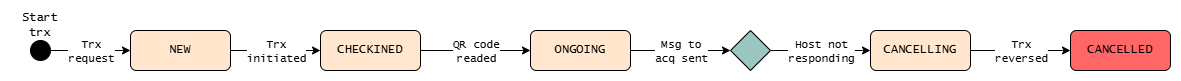

The diagram above was exported from draw.io. Its source (the exported page's mxGraphModel, read from the mxfile embedded in the PNG):
<mxGraphModel dx="1364" dy="911" grid="1" gridSize="10" guides="1" tooltips="1" connect="1" arrows="1" fold="1" page="1" pageScale="1" pageWidth="1169" pageHeight="827" math="0" shadow="0">
  <root>
    <mxCell id="0" />
    <mxCell id="1" parent="0" />
    <mxCell id="R5hzVP3OexNRKjKLjdJS-2" parent="1" style="ellipse;whiteSpace=wrap;html=1;aspect=fixed;fillColor=#000000;fontFamily=Lucida Console;" value="" vertex="1">
      <mxGeometry height="20" width="20" x="20" y="130" as="geometry" />
    </mxCell>
    <mxCell id="R5hzVP3OexNRKjKLjdJS-3" parent="1" style="rounded=1;whiteSpace=wrap;html=1;fillColor=#FFE6CC;fontFamily=Lucida Console;" value="NEW" vertex="1">
      <mxGeometry height="40" width="100" x="120" y="120" as="geometry" />
    </mxCell>
    <mxCell id="R5hzVP3OexNRKjKLjdJS-7" parent="1" style="rounded=1;whiteSpace=wrap;html=1;fillColor=#FFE6CC;fontFamily=Lucida Console;" value="ONGOING" vertex="1">
      <mxGeometry height="40" width="100" x="520" y="120" as="geometry" />
    </mxCell>
    <mxCell id="R5hzVP3OexNRKjKLjdJS-9" parent="1" style="rounded=1;whiteSpace=wrap;html=1;fillColor=#FFE6CC;fontFamily=Lucida Console;" value="CANCELLING" vertex="1">
      <mxGeometry height="40" width="100" x="860" y="120" as="geometry" />
    </mxCell>
    <mxCell id="R5hzVP3OexNRKjKLjdJS-11" parent="1" style="rounded=1;whiteSpace=wrap;html=1;fillColor=#FF6666;fontFamily=Lucida Console;" value="CANCELLED" vertex="1">
      <mxGeometry height="40" width="100" x="1060" y="120" as="geometry" />
    </mxCell>
    <mxCell id="R5hzVP3OexNRKjKLjdJS-14" parent="1" style="rhombus;whiteSpace=wrap;html=1;fillColor=#9AC7BF;fontFamily=Lucida Console;" value="" vertex="1">
      <mxGeometry height="40" width="40" x="720" y="120" as="geometry" />
    </mxCell>
    <mxCell id="R5hzVP3OexNRKjKLjdJS-16" parent="1" style="text;html=1;whiteSpace=wrap;strokeColor=none;fillColor=none;align=center;verticalAlign=middle;rounded=0;fontFamily=Lucida Console;" value="Start trx" vertex="1">
      <mxGeometry height="30" width="60" y="100" as="geometry" />
    </mxCell>
    <mxCell id="R5hzVP3OexNRKjKLjdJS-23" edge="1" parent="1" source="R5hzVP3OexNRKjKLjdJS-2" style="endArrow=classic;html=1;rounded=0;exitX=1;exitY=0.5;exitDx=0;exitDy=0;entryX=0;entryY=0.5;entryDx=0;entryDy=0;fontFamily=Lucida Console;" target="R5hzVP3OexNRKjKLjdJS-3" value="">
      <mxGeometry relative="1" as="geometry">
        <mxPoint x="530" y="410" as="sourcePoint" />
        <mxPoint x="630" y="410" as="targetPoint" />
      </mxGeometry>
    </mxCell>
    <mxCell id="R5hzVP3OexNRKjKLjdJS-24" connectable="0" parent="R5hzVP3OexNRKjKLjdJS-23" style="edgeLabel;resizable=0;html=1;;align=center;verticalAlign=middle;fontFamily=Lucida Console;" value="Trx&lt;br&gt;request" vertex="1">
      <mxGeometry relative="1" as="geometry" />
    </mxCell>
    <mxCell id="R5hzVP3OexNRKjKLjdJS-25" edge="1" parent="1" source="R5hzVP3OexNRKjKLjdJS-3" style="endArrow=classic;html=1;rounded=0;exitX=1;exitY=0.5;exitDx=0;exitDy=0;entryX=0;entryY=0.5;entryDx=0;entryDy=0;fontFamily=Lucida Console;" target="R5hzVP3OexNRKjKLjdJS-47" value="">
      <mxGeometry relative="1" as="geometry">
        <mxPoint x="530" y="410" as="sourcePoint" />
        <mxPoint x="310" y="140" as="targetPoint" />
      </mxGeometry>
    </mxCell>
    <mxCell id="R5hzVP3OexNRKjKLjdJS-26" connectable="0" parent="R5hzVP3OexNRKjKLjdJS-25" style="edgeLabel;resizable=0;html=1;;align=center;verticalAlign=middle;fontFamily=Lucida Console;" value="Trx&lt;br&gt;initiated" vertex="1">
      <mxGeometry relative="1" as="geometry" />
    </mxCell>
    <mxCell id="R5hzVP3OexNRKjKLjdJS-28" edge="1" parent="1" source="R5hzVP3OexNRKjKLjdJS-7" style="endArrow=classic;html=1;rounded=0;exitX=1;exitY=0.5;exitDx=0;exitDy=0;entryX=0;entryY=0.5;entryDx=0;entryDy=0;fontFamily=Lucida Console;" target="R5hzVP3OexNRKjKLjdJS-14" value="">
      <mxGeometry relative="1" as="geometry">
        <mxPoint x="530" y="410" as="sourcePoint" />
        <mxPoint x="630" y="410" as="targetPoint" />
      </mxGeometry>
    </mxCell>
    <mxCell id="R5hzVP3OexNRKjKLjdJS-29" connectable="0" parent="R5hzVP3OexNRKjKLjdJS-28" style="edgeLabel;resizable=0;;align=center;verticalAlign=middle;fontFamily=Lucida Console;html=1;" value="Msg to&lt;br&gt;acq sent" vertex="1">
      <mxGeometry relative="1" as="geometry" />
    </mxCell>
    <mxCell id="R5hzVP3OexNRKjKLjdJS-37" edge="1" parent="1" source="R5hzVP3OexNRKjKLjdJS-14" style="endArrow=classic;html=1;rounded=0;exitX=1;exitY=0.5;exitDx=0;exitDy=0;entryX=0;entryY=0.5;entryDx=0;entryDy=0;fontFamily=Lucida Console;" target="R5hzVP3OexNRKjKLjdJS-9" value="">
      <mxGeometry relative="1" as="geometry">
        <mxPoint x="510" y="370" as="sourcePoint" />
        <mxPoint x="610" y="370" as="targetPoint" />
      </mxGeometry>
    </mxCell>
    <mxCell id="R5hzVP3OexNRKjKLjdJS-38" connectable="0" parent="R5hzVP3OexNRKjKLjdJS-37" style="edgeLabel;resizable=0;html=1;;align=center;verticalAlign=middle;fontFamily=Lucida Console;" value="Host not&lt;br&gt;responding" vertex="1">
      <mxGeometry relative="1" as="geometry" />
    </mxCell>
    <mxCell id="R5hzVP3OexNRKjKLjdJS-39" edge="1" parent="1" source="R5hzVP3OexNRKjKLjdJS-9" style="endArrow=classic;html=1;rounded=0;exitX=1;exitY=0.5;exitDx=0;exitDy=0;entryX=0;entryY=0.5;entryDx=0;entryDy=0;fontFamily=Lucida Console;" target="R5hzVP3OexNRKjKLjdJS-11" value="">
      <mxGeometry relative="1" as="geometry">
        <mxPoint x="510" y="370" as="sourcePoint" />
        <mxPoint x="610" y="370" as="targetPoint" />
      </mxGeometry>
    </mxCell>
    <mxCell id="R5hzVP3OexNRKjKLjdJS-40" connectable="0" parent="R5hzVP3OexNRKjKLjdJS-39" style="edgeLabel;resizable=0;html=1;;align=center;verticalAlign=middle;fontFamily=Lucida Console;" value="Trx&lt;br&gt;reversed" vertex="1">
      <mxGeometry relative="1" as="geometry">
        <mxPoint as="offset" />
      </mxGeometry>
    </mxCell>
    <mxCell id="R5hzVP3OexNRKjKLjdJS-47" parent="1" style="rounded=1;whiteSpace=wrap;html=1;fillColor=#FFE6CC;fontFamily=Lucida Console;" value="CHECKINED" vertex="1">
      <mxGeometry height="40" width="100" x="310" y="120" as="geometry" />
    </mxCell>
    <mxCell id="R5hzVP3OexNRKjKLjdJS-48" edge="1" parent="1" source="R5hzVP3OexNRKjKLjdJS-47" style="endArrow=classic;html=1;rounded=0;exitX=1;exitY=0.5;exitDx=0;exitDy=0;entryX=0;entryY=0.5;entryDx=0;entryDy=0;fontFamily=Lucida Console;" target="R5hzVP3OexNRKjKLjdJS-7" value="">
      <mxGeometry relative="1" as="geometry">
        <mxPoint x="530" y="410" as="sourcePoint" />
        <mxPoint x="630" y="410" as="targetPoint" />
      </mxGeometry>
    </mxCell>
    <mxCell id="R5hzVP3OexNRKjKLjdJS-49" connectable="0" parent="R5hzVP3OexNRKjKLjdJS-48" style="edgeLabel;resizable=0;html=1;;align=center;verticalAlign=middle;fontFamily=Lucida Console;" value="QR code&lt;br&gt;readed" vertex="1">
      <mxGeometry relative="1" as="geometry" />
    </mxCell>
  </root>
</mxGraphModel>